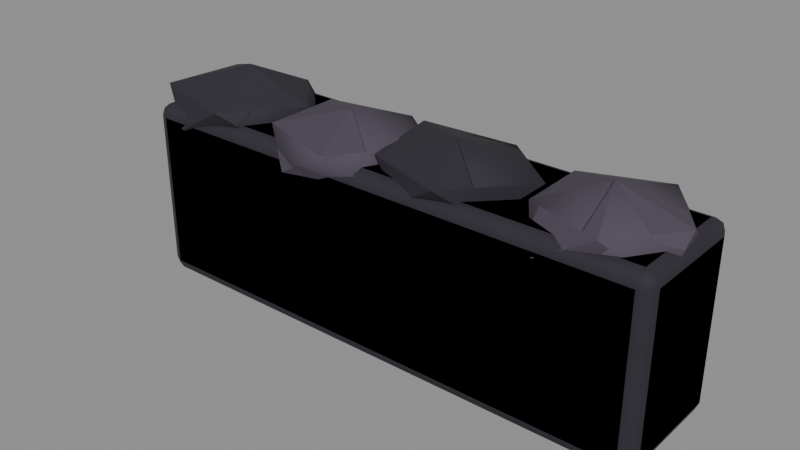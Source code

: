 # Source: lava_kerb.blend  (saved by Blender 5.3.31; exported with 4.5.12 LTS)
import bpy
from mathutils import Matrix  # noqa: F401  (used for matrix-valued properties, if any)

bpy.ops.wm.read_factory_settings(use_empty=True)
scene = bpy.context.scene
scene.name = 'Scene'

# ---- collections
col_source = bpy.data.collections.new('Source'); scene.collection.children.link(col_source)
col_export = bpy.data.collections.new('Export'); scene.collection.children.link(col_export)

# ---- materials (node trees are filled in below, after node groups)
mat_lavabasalt = bpy.data.materials.new('LavaBasalt')
mat_lavabasalt.diffuse_color = (0.02315, 0.0185, 0.02956, 1.0)
mat_lavabasaltlight = bpy.data.materials.new('LavaBasaltLight')
mat_lavabasaltlight.diffuse_color = (0.06848, 0.05448, 0.08022, 1.0)

# ---- material node trees
mat_lavabasalt.use_nodes = True; mat_lavabasalt.node_tree.nodes.clear()
_N = mat_lavabasalt.node_tree.nodes; _L = mat_lavabasalt.node_tree.links
n0 = _N.new('ShaderNodeBsdfPrincipled'); n0.name = 'Principled BSDF'; n0.location = (-200, 100)
n0.inputs[0].default_value = (0.02315, 0.0185, 0.02956, 1.0)
n0.inputs[2].default_value = 0.85
n0.inputs[10].default_value = 0.005
n1 = _N.new('ShaderNodeOutputMaterial'); n1.name = 'Material Output'; n1.location = (200, 100)
_L.new(n0.outputs[0], n1.inputs[0])
n1.is_active_output = True
mat_lavabasaltlight.use_nodes = True; mat_lavabasaltlight.node_tree.nodes.clear()
_N = mat_lavabasaltlight.node_tree.nodes; _L = mat_lavabasaltlight.node_tree.links
n0 = _N.new('ShaderNodeBsdfPrincipled'); n0.name = 'Principled BSDF'; n0.location = (-200, 100)
n0.inputs[0].default_value = (0.06848, 0.05448, 0.08022, 1.0)
n0.inputs[2].default_value = 0.85
n0.inputs[10].default_value = 0.005
n1 = _N.new('ShaderNodeOutputMaterial'); n1.name = 'Material Output'; n1.location = (200, 100)
_L.new(n0.outputs[0], n1.inputs[0])
n1.is_active_output = True

# ---- meshes
me_core = bpy.data.meshes.new('Core')
me_core.from_pydata([(-1.25, -0.3, -0.425), (-1.25, -0.3, 0.425), (-1.25, 0.3, -0.425), (-1.25, 0.3, 0.425), (1.25, -0.3, -0.425), (1.25, -0.3, 0.425), (1.25, 0.3, -0.425), (1.25, 0.3, 0.425)], [], [(0, 1, 3, 2), (2, 3, 7, 6), (6, 7, 5, 4), (4, 5, 1, 0), (2, 6, 4, 0), (7, 3, 1, 5)])
me_core.polygons.foreach_set('use_smooth', [True] * 6)
me_core.materials.append(mat_lavabasalt)
me_core.update()
me_cap0 = bpy.data.meshes.new('Cap0')
me_cap0.from_pydata([(0.0, 0.0, -0.05985), (0.3084, -0.1935, -0.05985), (-0.1208, -0.321, -0.05985), (-0.4073, 0.0, -0.05985), (-0.102, 0.2712, -0.05985), (0.3035, 0.1904, -0.05985), (0.1259, -0.3346, 0.08332), (-0.3264, -0.2048, 0.08252), (-0.2974, 0.1866, 0.0752), (0.09868, 0.2623, 0.06532), (0.3483, 0.0, 0.07125), (0.0, 0.0, 0.1912)], [], [(0, 1, 2), (1, 0, 5), (0, 2, 3), (0, 3, 4), (0, 4, 5), (1, 5, 10), (2, 1, 6), (3, 2, 7), (4, 3, 8), (5, 4, 9), (1, 10, 6), (2, 6, 7), (3, 7, 8), (4, 8, 9), (5, 9, 10), (6, 10, 11), (7, 6, 11), (8, 7, 11), (9, 8, 11), (10, 9, 11)])
me_cap0.materials.append(mat_lavabasalt)
me_cap0.update()
me_cap1 = bpy.data.meshes.new('Cap1')
me_cap1.from_pydata([(0.0, 0.0, -0.05985), (0.3087, -0.1937, -0.05985), (-0.1159, -0.3081, -0.05985), (-0.3564, 0.0, -0.05985), (-0.1004, 0.2669, -0.05985), (0.3187, 0.2, -0.05985), (0.1223, -0.325, 0.08095), (-0.2916, -0.1829, 0.07372), (-0.2909, 0.1825, 0.07354), (0.1011, 0.2689, 0.06696), (0.2995, 0.0, 0.06126), (0.0, 0.0, 0.1571)], [], [(0, 1, 2), (1, 0, 5), (0, 2, 3), (0, 3, 4), (0, 4, 5), (1, 5, 10), (2, 1, 6), (3, 2, 7), (4, 3, 8), (5, 4, 9), (1, 10, 6), (2, 6, 7), (3, 7, 8), (4, 8, 9), (5, 9, 10), (6, 10, 11), (7, 6, 11), (8, 7, 11), (9, 8, 11), (10, 9, 11)])
me_cap1.materials.append(mat_lavabasaltlight)
me_cap1.update()
me_cap2 = bpy.data.meshes.new('Cap2')
me_cap2.from_pydata([(0.0, 0.0, -0.05985), (0.2556, -0.1604, -0.05985), (-0.0933, -0.248, -0.05985), (-0.4186, 0.0, -0.05985), (-0.09923, 0.2638, -0.05985), (0.2536, 0.1592, -0.05985), (0.1165, -0.3097, 0.07712), (-0.2754, -0.1728, 0.06964), (-0.3281, 0.2059, 0.08295), (0.101, 0.2684, 0.06685), (0.4139, 0.0, 0.08466), (0.0, 0.0, 0.1543)], [], [(0, 1, 2), (1, 0, 5), (0, 2, 3), (0, 3, 4), (0, 4, 5), (1, 5, 10), (2, 1, 6), (3, 2, 7), (4, 3, 8), (5, 4, 9), (1, 10, 6), (2, 6, 7), (3, 7, 8), (4, 8, 9), (5, 9, 10), (6, 10, 11), (7, 6, 11), (8, 7, 11), (9, 8, 11), (10, 9, 11)])
me_cap2.materials.append(mat_lavabasalt)
me_cap2.update()
me_cap3 = bpy.data.meshes.new('Cap3')
me_cap3.from_pydata([(0.0, 0.0, -0.05985), (0.3338, -0.2094, -0.05985), (-0.1254, -0.3334, -0.05985), (-0.3091, 0.0, -0.05985), (-0.1143, 0.3038, -0.05985), (0.283, 0.1776, -0.05985), (0.112, -0.2978, 0.07415), (-0.2546, -0.1597, 0.06437), (-0.2606, 0.1635, 0.06588), (0.1089, 0.2894, 0.07206), (0.3255, 0.0, 0.06659), (0.0, 0.0, 0.1617)], [], [(0, 1, 2), (1, 0, 5), (0, 2, 3), (0, 3, 4), (0, 4, 5), (1, 5, 10), (2, 1, 6), (3, 2, 7), (4, 3, 8), (5, 4, 9), (1, 10, 6), (2, 6, 7), (3, 7, 8), (4, 8, 9), (5, 9, 10), (6, 10, 11), (7, 6, 11), (8, 7, 11), (9, 8, 11), (10, 9, 11)])
me_cap3.materials.append(mat_lavabasaltlight)
me_cap3.update()
me_kerb = bpy.data.meshes.new('Kerb')
me_kerb.from_pydata([(-1.19, -0.24, -0.005), (-1.19, -0.3, 0.055), (-1.25, -0.24, 0.055), (-1.19, -0.2824, 0.01257), (-1.225, -0.2746, 0.02036), (-1.232, -0.2824, 0.055), (-1.232, -0.24, 0.01257), (-1.19, -0.3, 0.785), (-1.19, -0.24, 0.845), (-1.25, -0.24, 0.785), (-1.19, -0.2824, 0.8274), (-1.225, -0.2746, 0.8196), (-1.232, -0.24, 0.8274), (-1.232, -0.2824, 0.785), (-1.19, 0.24, -0.005), (-1.25, 0.24, 0.055), (-1.19, 0.3, 0.055), (-1.232, 0.24, 0.01257), (-1.225, 0.2746, 0.02036), (-1.232, 0.2824, 0.055), (-1.19, 0.2824, 0.01257), (-1.19, 0.24, 0.845), (-1.19, 0.3, 0.785), (-1.25, 0.24, 0.785), (-1.19, 0.2824, 0.8274), (-1.225, 0.2746, 0.8196), (-1.232, 0.2824, 0.785), (-1.232, 0.24, 0.8274), (1.19, -0.24, -0.005), (1.25, -0.24, 0.055), (1.19, -0.3, 0.055), (1.232, -0.24, 0.01257), (1.225, -0.2746, 0.02036), (1.232, -0.2824, 0.055), (1.19, -0.2824, 0.01257), (1.19, -0.24, 0.845), (1.19, -0.3, 0.785), (1.25, -0.24, 0.785), (1.19, -0.2824, 0.8274), (1.225, -0.2746, 0.8196), (1.232, -0.2824, 0.785), (1.232, -0.24, 0.8274), (1.19, 0.24, -0.005), (1.19, 0.3, 0.055), (1.25, 0.24, 0.055), (1.19, 0.2824, 0.01257), (1.225, 0.2746, 0.02036), (1.232, 0.2824, 0.055), (1.232, 0.24, 0.01257), (1.19, 0.24, 0.845), (1.25, 0.24, 0.785), (1.19, 0.3, 0.785), (1.232, 0.24, 0.8274), (1.225, 0.2746, 0.8196), (1.232, 0.2824, 0.785), (1.19, 0.2824, 0.8274), (-0.9541, 0.01575, 0.7602), (-0.6457, -0.1778, 0.7602), (-1.075, -0.3052, 0.7602), (-1.361, 0.01575, 0.7602), (-1.056, 0.2869, 0.7602), (-0.6506, 0.2062, 0.7602), (-0.8282, -0.3188, 0.9033), (-1.28, -0.189, 0.9025), (-1.251, 0.2024, 0.8952), (-0.8554, 0.2781, 0.8853), (-0.6057, 0.01575, 0.8912), (-0.9541, 0.01575, 1.011), (-0.2934, -0.03574, 0.7602), (0.01536, -0.2295, 0.7602), (-0.4093, -0.3438, 0.7602), (-0.6498, -0.03574, 0.7602), (-0.3938, 0.2312, 0.7602), (0.02532, 0.1642, 0.7602), (-0.1711, -0.3608, 0.9009), (-0.5849, -0.2187, 0.8937), (-0.5842, 0.1468, 0.8935), (-0.1922, 0.2331, 0.887), (0.006102, -0.03574, 0.8813), (-0.2934, -0.03574, 0.9771), (0.2317, -0.01252, 0.7602), (0.4873, -0.1729, 0.7602), (0.1384, -0.2605, 0.7602), (-0.1868, -0.01252, 0.7602), (0.1325, 0.2512, 0.7602), (0.4854, 0.1466, 0.7602), (0.3482, -0.3222, 0.8971), (-0.04369, -0.1853, 0.8896), (-0.09633, 0.1933, 0.9029), (0.3327, 0.2559, 0.8869), (0.6456, -0.01252, 0.9047), (0.2317, -0.01252, 0.9743), (0.9038, 0.03103, 0.7602), (1.238, -0.1784, 0.7602), (0.7784, -0.3023, 0.7602), (0.5948, 0.03103, 0.7602), (0.7895, 0.3349, 0.7602), (1.187, 0.2086, 0.7602), (1.016, -0.2667, 0.8942), (0.6493, -0.1287, 0.8844), (0.6433, 0.1945, 0.8859), (1.013, 0.3204, 0.8921), (1.229, 0.03103, 0.8866), (0.9038, 0.03103, 0.9817)], [], [(0, 3, 4, 6), (1, 5, 4, 3), (2, 6, 4, 5), (7, 10, 11, 13), (8, 12, 11, 10), (9, 13, 11, 12), (14, 17, 18, 20), (15, 19, 18, 17), (16, 20, 18, 19), (21, 24, 25, 27), (22, 26, 25, 24), (23, 27, 25, 26), (28, 31, 32, 34), (29, 33, 32, 31), (30, 34, 32, 33), (35, 38, 39, 41), (36, 40, 39, 38), (37, 41, 39, 40), (42, 45, 46, 48), (43, 47, 46, 45), (44, 48, 46, 47), (49, 52, 53, 55), (50, 54, 53, 52), (51, 55, 53, 54), (14, 0, 6, 17), (17, 6, 2, 15), (1, 7, 13, 5), (5, 13, 9, 2), (8, 21, 27, 12), (12, 27, 23, 9), (22, 16, 19, 26), (26, 19, 15, 23), (42, 14, 20, 45), (45, 20, 16, 43), (21, 49, 55, 24), (24, 55, 51, 22), (50, 44, 47, 54), (54, 47, 43, 51), (28, 42, 48, 31), (31, 48, 44, 29), (49, 35, 41, 52), (52, 41, 37, 50), (36, 30, 33, 40), (40, 33, 29, 37), (0, 28, 34, 3), (3, 34, 30, 1), (35, 8, 10, 38), (38, 10, 7, 36), (14, 42, 28, 0), (2, 9, 23, 15), (30, 36, 7, 1), (49, 21, 8, 35), (16, 22, 51, 43), (44, 50, 37, 29), (56, 57, 58), (57, 56, 61), (56, 58, 59), (56, 59, 60), (56, 60, 61), (57, 61, 66), (58, 57, 62), (59, 58, 63), (60, 59, 64), (61, 60, 65), (57, 66, 62), (58, 62, 63), (59, 63, 64), (60, 64, 65), (61, 65, 66), (62, 66, 67), (63, 62, 67), (64, 63, 67), (65, 64, 67), (66, 65, 67), (68, 69, 70), (69, 68, 73), (68, 70, 71), (68, 71, 72), (68, 72, 73), (69, 73, 78), (70, 69, 74), (71, 70, 75), (72, 71, 76), (73, 72, 77), (69, 78, 74), (70, 74, 75), (71, 75, 76), (72, 76, 77), (73, 77, 78), (74, 78, 79), (75, 74, 79), (76, 75, 79), (77, 76, 79), (78, 77, 79), (80, 81, 82), (81, 80, 85), (80, 82, 83), (80, 83, 84), (80, 84, 85), (81, 85, 90), (82, 81, 86), (83, 82, 87), (84, 83, 88), (85, 84, 89), (81, 90, 86), (82, 86, 87), (83, 87, 88), (84, 88, 89), (85, 89, 90), (86, 90, 91), (87, 86, 91), (88, 87, 91), (89, 88, 91), (90, 89, 91), (92, 93, 94), (93, 92, 97), (92, 94, 95), (92, 95, 96), (92, 96, 97), (93, 97, 102), (94, 93, 98), (95, 94, 99), (96, 95, 100), (97, 96, 101), (93, 102, 98), (94, 98, 99), (95, 99, 100), (96, 100, 101), (97, 101, 102), (98, 102, 103), (99, 98, 103), (100, 99, 103), (101, 100, 103), (102, 101, 103)])
me_kerb.polygons.foreach_set('use_smooth', [True] * 134)
me_kerb.polygons.foreach_set('material_index', [1, 1, 1, 1, 1, 1, 1, 1, 1, 1, 1, 1, 1, 1, 1, 1, 1, 1, 1, 1, 1, 1, 1, 1, 1, 1, 1, 1, 1, 1, 1, 1, 1, 1, 1, 1, 1, 1, 1, 1, 1, 1, 1, 1, 1, 1, 1, 1, 1, 1, 1, 1, 1, 1, 1, 1, 1, 1, 1, 1, 1, 1, 1, 1, 1, 1, 1, 1, 1, 1, 1, 1, 1, 1, 2, 2, 2, 2, 2, 2, 2, 2, 2, 2, 2, 2, 2, 2, 2, 2, 2, 2, 2, 2, 1, 1, 1, 1, 1, 1, 1, 1, 1, 1, 1, 1, 1, 1, 1, 1, 1, 1, 1, 1, 2, 2, 2, 2, 2, 2, 2, 2, 2, 2, 2, 2, 2, 2, 2, 2, 2, 2, 2, 2])
me_kerb.materials.append(None)
me_kerb.materials.append(mat_lavabasalt)
me_kerb.materials.append(mat_lavabasaltlight)
me_kerb.update()
me_kerb.normals_split_custom_set([tuple(v) for v in zip(*[iter([-0.007135, -0.03351, -0.9994, -0.005271, -0.7071, -0.7071, -0.5774, -0.5774, -0.5773, -0.7069, -0.02471, -0.7069, -0.007159, -0.9997, -0.02267, -0.707, -0.707, -0.01662, -0.5774, -0.5774, -0.5773, -0.005271, -0.7071, -0.7071, -0.9992, -0.03317, -0.02229, -0.7069, -0.02471, -0.7069, -0.5774, -0.5774, -0.5773, -0.707, -0.707, -0.01662, -0.007161, -0.9997, 0.02266, -0.005271, -0.7071, 0.7071, -0.5774, -0.5773, 0.5773, -0.707, -0.707, 0.01662, -0.007133, -0.03351, 0.9994, -0.7069, -0.02471, 0.7069, -0.5774, -0.5773, 0.5773, -0.005271, -0.7071, 0.7071, -0.9992, -0.03316, 0.02229, -0.707, -0.707, 0.01662, -0.5774, -0.5773, 0.5773, -0.7069, -0.02471, 0.7069, -0.007133, 0.03351, -0.9994, -0.7069, 0.02471, -0.7069, -0.5774, 0.5773, -0.5773, -0.005271, 0.7071, -0.7071, -0.9992, 0.03316, -0.02229, -0.707, 0.707, -0.01662, -0.5774, 0.5773, -0.5773, -0.7069, 0.02471, -0.7069, -0.007161, 0.9997, -0.02266, -0.005271, 0.7071, -0.7071, -0.5774, 0.5773, -0.5773, -0.707, 0.707, -0.01662, -0.007135, 0.03351, 0.9994, -0.005271, 0.7071, 0.7071, -0.5774, 0.5774, 0.5773, -0.7069, 0.02471, 0.7069, -0.007159, 0.9997, 0.02267, -0.707, 0.707, 0.01662, -0.5774, 0.5774, 0.5773, -0.005271, 0.7071, 0.7071, -0.9992, 0.03317, 0.02229, -0.7069, 0.02471, 0.7069, -0.5774, 0.5774, 0.5773, -0.707, 0.707, 0.01662, 0.007133, -0.03351, -0.9994, 0.7069, -0.02471, -0.7069, 0.5774, -0.5773, -0.5773, 0.005271, -0.7071, -0.7071, 0.9992, -0.03316, -0.02229, 0.707, -0.707, -0.01662, 0.5774, -0.5773, -0.5773, 0.7069, -0.02471, -0.7069, 0.007161, -0.9997, -0.02266, 0.005271, -0.7071, -0.7071, 0.5774, -0.5773, -0.5773, 0.707, -0.707, -0.01662, 0.007135, -0.03351, 0.9994, 0.005271, -0.7071, 0.7071, 0.5774, -0.5774, 0.5773, 0.7069, -0.02471, 0.7069, 0.007159, -0.9997, 0.02267, 0.707, -0.707, 0.01662, 0.5774, -0.5774, 0.5773, 0.005271, -0.7071, 0.7071, 0.9992, -0.03317, 0.02229, 0.7069, -0.02471, 0.7069, 0.5774, -0.5774, 0.5773, 0.707, -0.707, 0.01662, 0.007135, 0.03351, -0.9994, 0.005271, 0.7071, -0.7071, 0.5774, 0.5774, -0.5773, 0.7069, 0.02471, -0.7069, 0.007159, 0.9997, -0.02267, 0.707, 0.707, -0.01662, 0.5774, 0.5774, -0.5773, 0.005271, 0.7071, -0.7071, 0.9992, 0.03317, -0.02229, 0.7069, 0.02471, -0.7069, 0.5774, 0.5774, -0.5773, 0.707, 0.707, -0.01662, 0.007133, 0.03351, 0.9994, 0.7069, 0.02471, 0.7069, 0.5774, 0.5773, 0.5773, 0.005271, 0.7071, 0.7071, 0.9992, 0.03316, 0.02229, 0.707, 0.707, 0.01662, 0.5774, 0.5773, 0.5773, 0.7069, 0.02471, 0.7069, 0.007161, 0.9997, 0.02266, 0.005271, 0.7071, 0.7071, 0.5774, 0.5773, 0.5773, 0.707, 0.707, 0.01662, -0.007133, 0.03351, -0.9994, -0.007135, -0.03351, -0.9994, -0.7069, -0.02471, -0.7069, -0.7069, 0.02471, -0.7069, -0.7069, 0.02471, -0.7069, -0.7069, -0.02471, -0.7069, -0.9992, -0.03317, -0.02229, -0.9992, 0.03316, -0.02229, -0.007159, -0.9997, -0.02267, -0.007161, -0.9997, 0.02266, -0.707, -0.707, 0.01662, -0.707, -0.707, -0.01662, -0.707, -0.707, -0.01662, -0.707, -0.707, 0.01662, -0.9992, -0.03316, 0.02229, -0.9992, -0.03317, -0.02229, -0.007133, -0.03351, 0.9994, -0.007135, 0.03351, 0.9994, -0.7069, 0.02471, 0.7069, -0.7069, -0.02471, 0.7069, -0.7069, -0.02471, 0.7069, -0.7069, 0.02471, 0.7069, -0.9992, 0.03317, 0.02229, -0.9992, -0.03316, 0.02229, -0.007159, 0.9997, 0.02267, -0.007161, 0.9997, -0.02266, -0.707, 0.707, -0.01662, -0.707, 0.707, 0.01662, -0.707, 0.707, 0.01662, -0.707, 0.707, -0.01662, -0.9992, 0.03316, -0.02229, -0.9992, 0.03317, 0.02229, 0.007135, 0.03351, -0.9994, -0.007133, 0.03351, -0.9994, -0.005271, 0.7071, -0.7071, 0.005271, 0.7071, -0.7071, 0.005271, 0.7071, -0.7071, -0.005271, 0.7071, -0.7071, -0.007161, 0.9997, -0.02266, 0.007159, 0.9997, -0.02267, -0.007135, 0.03351, 0.9994, 0.007133, 0.03351, 0.9994, 0.005271, 0.7071, 0.7071, -0.005271, 0.7071, 0.7071, -0.005271, 0.7071, 0.7071, 0.005271, 0.7071, 0.7071, 0.007161, 0.9997, 0.02266, -0.007159, 0.9997, 0.02267, 0.9992, 0.03316, 0.02229, 0.9992, 0.03317, -0.02229, 0.707, 0.707, -0.01662, 0.707, 0.707, 0.01662, 0.707, 0.707, 0.01662, 0.707, 0.707, -0.01662, 0.007159, 0.9997, -0.02267, 0.007161, 0.9997, 0.02266, 0.007133, -0.03351, -0.9994, 0.007135, 0.03351, -0.9994, 0.7069, 0.02471, -0.7069, 0.7069, -0.02471, -0.7069, 0.7069, -0.02471, -0.7069, 0.7069, 0.02471, -0.7069, 0.9992, 0.03317, -0.02229, 0.9992, -0.03316, -0.02229, 0.007133, 0.03351, 0.9994, 0.007135, -0.03351, 0.9994, 0.7069, -0.02471, 0.7069, 0.7069, 0.02471, 0.7069, 0.7069, 0.02471, 0.7069, 0.7069, -0.02471, 0.7069, 0.9992, -0.03317, 0.02229, 0.9992, 0.03316, 0.02229, 0.007159, -0.9997, 0.02267, 0.007161, -0.9997, -0.02266, 0.707, -0.707, -0.01662, 0.707, -0.707, 0.01662, 0.707, -0.707, 0.01662, 0.707, -0.707, -0.01662, 0.9992, -0.03316, -0.02229, 0.9992, -0.03317, 0.02229, -0.007135, -0.03351, -0.9994, 0.007133, -0.03351, -0.9994, 0.005271, -0.7071, -0.7071, -0.005271, -0.7071, -0.7071, -0.005271, -0.7071, -0.7071, 0.005271, -0.7071, -0.7071, 0.007161, -0.9997, -0.02266, -0.007159, -0.9997, -0.02267, 0.007135, -0.03351, 0.9994, -0.007133, -0.03351, 0.9994, -0.005271, -0.7071, 0.7071, 0.005271, -0.7071, 0.7071, 0.005271, -0.7071, 0.7071, -0.005271, -0.7071, 0.7071, -0.007161, -0.9997, 0.02266, 0.007159, -0.9997, 0.02267, -0.007133, 0.03351, -0.9994, 0.007135, 0.03351, -0.9994, 0.007133, -0.03351, -0.9994, -0.007135, -0.03351, -0.9994, -0.9992, -0.03317, -0.02229, -0.9992, -0.03316, 0.02229, -0.9992, 0.03317, 0.02229, -0.9992, 0.03316, -0.02229, 0.007161, -0.9997, -0.02266, 0.007159, -0.9997, 0.02267, -0.007161, -0.9997, 0.02266, -0.007159, -0.9997, -0.02267, 0.007133, 0.03351, 0.9994, -0.007135, 0.03351, 0.9994, -0.007133, -0.03351, 0.9994, 0.007135, -0.03351, 0.9994, -0.007161, 0.9997, -0.02266, -0.007159, 0.9997, 0.02267, 0.007161, 0.9997, 0.02266, 0.007159, 0.9997, -0.02267, 0.9992, 0.03317, -0.02229, 0.9992, 0.03316, 0.02229, 0.9992, -0.03317, 0.02229, 0.9992, -0.03316, -0.02229, 2.383e-08, 0.0, -1.0, 0.7146, -0.477, -0.5117, -0.2296, -0.792, -0.5657, 0.7146, -0.477, -0.5117, 2.383e-08, 0.0, -1.0, 0.6743, 0.5935, -0.4394, 2.383e-08, 0.0, -1.0, -0.2296, -0.792, -0.5657, -0.8816, 0.06198, -0.468, 2.383e-08, 0.0, -1.0, -0.8816, 0.06198, -0.468, -0.173, 0.8011, -0.573, 2.383e-08, 0.0, -1.0, -0.173, 0.8011, -0.573, 0.6743, 0.5935, -0.4394, 0.7146, -0.477, -0.5117, 0.6743, 0.5935, -0.4394, 0.865, 0.05043, 0.4992, -0.2296, -0.792, -0.5657, 0.7146, -0.477, -0.5117, 0.2976, -0.8597, 0.4151, -0.8816, 0.06198, -0.468, -0.2296, -0.792, -0.5657, -0.7107, -0.5484, 0.4407, -0.173, 0.8011, -0.573, -0.8816, 0.06198, -0.468, -0.6325, 0.6399, 0.4364, 0.6743, 0.5935, -0.4394, -0.173, 0.8011, -0.573, 0.2189, 0.8466, 0.485, 0.7146, -0.477, -0.5117, 0.865, 0.05043, 0.4992, 0.2976, -0.8597, 0.4151, -0.2296, -0.792, -0.5657, 0.2976, -0.8597, 0.4151, -0.7107, -0.5484, 0.4407, -0.8816, 0.06198, -0.468, -0.7107, -0.5484, 0.4407, -0.6325, 0.6399, 0.4364, -0.173, 0.8011, -0.573, -0.6325, 0.6399, 0.4364, 0.2189, 0.8466, 0.485, 0.6743, 0.5935, -0.4394, 0.2189, 0.8466, 0.485, 0.865, 0.05043, 0.4992, 0.2976, -0.8597, 0.4151, 0.865, 0.05043, 0.4992, 0.02577, 0.05894, 0.9979, -0.7107, -0.5484, 0.4407, 0.2976, -0.8597, 0.4151, 0.02577, 0.05894, 0.9979, -0.6325, 0.6399, 0.4364, -0.7107, -0.5484, 0.4407, 0.02577, 0.05894, 0.9979, 0.2189, 0.8466, 0.485, -0.6325, 0.6399, 0.4364, 0.02577, 0.05894, 0.9979, 0.865, 0.05043, 0.4992, 0.2189, 0.8466, 0.485, 0.02577, 0.05894, 0.9979, 4.629e-11, 0.0, -1.0, 0.7696, -0.4649, -0.4377, -0.2774, -0.7923, -0.5434, 0.7696, -0.4649, -0.4377, 4.629e-11, 0.0, -1.0, 0.7494, 0.5561, -0.3593, 4.629e-11, 0.0, -1.0, -0.2774, -0.7923, -0.5434, -0.8472, 0.01847, -0.531, 4.629e-11, 0.0, -1.0, -0.8472, 0.01847, -0.531, -0.2036, 0.7832, -0.5875, 4.629e-11, 0.0, -1.0, -0.2036, 0.7832, -0.5875, 0.7494, 0.5561, -0.3593, 0.7696, -0.4649, -0.4377, 0.7494, 0.5561, -0.3593, 0.7452, 0.0192, 0.6666, -0.2774, -0.7923, -0.5434, 0.7696, -0.4649, -0.4377, 0.285, -0.8418, 0.4584, -0.8472, 0.01847, -0.531, -0.2774, -0.7923, -0.5434, -0.7156, -0.5183, 0.4682, -0.2036, 0.7832, -0.5875, -0.8472, 0.01847, -0.531, -0.6834, 0.5923, 0.4268, 0.7494, 0.5561, -0.3593, -0.2036, 0.7832, -0.5875, 0.2116, 0.8232, 0.5268, 0.7696, -0.4649, -0.4377, 0.7452, 0.0192, 0.6666, 0.285, -0.8418, 0.4584, -0.2774, -0.7923, -0.5434, 0.285, -0.8418, 0.4584, -0.7156, -0.5183, 0.4682, -0.8472, 0.01847, -0.531, -0.7156, -0.5183, 0.4682, -0.6834, 0.5923, 0.4268, -0.2036, 0.7832, -0.5875, -0.6834, 0.5923, 0.4268, 0.2116, 0.8232, 0.5268, 0.7494, 0.5561, -0.3593, 0.2116, 0.8232, 0.5268, 0.7452, 0.0192, 0.6666, 0.285, -0.8418, 0.4584, 0.7452, 0.0192, 0.6666, 0.03091, 0.0341, 0.9989, -0.7156, -0.5183, 0.4682, 0.285, -0.8418, 0.4584, 0.03091, 0.0341, 0.9989, -0.6834, 0.5923, 0.4268, -0.7156, -0.5183, 0.4682, 0.03091, 0.0341, 0.9989, 0.2116, 0.8232, 0.5268, -0.6834, 0.5923, 0.4268, 0.03091, 0.0341, 0.9989, 0.7452, 0.0192, 0.6666, 0.2116, 0.8232, 0.5268, 0.03091, 0.0341, 0.9989, -6.623e-09, 0.0, -1.0, 0.5194, -0.4636, -0.7178, -0.2117, -0.7064, -0.6754, 0.5194, -0.4636, -0.7178, -6.623e-09, 0.0, -1.0, 0.5262, 0.529, -0.6657, -6.623e-09, 0.0, -1.0, -0.2117, -0.7064, -0.6754, -0.9023, -0.08281, -0.4231, -6.623e-09, 0.0, -1.0, -0.9023, -0.08281, -0.4231, -0.1205, 0.7594, -0.6394, -6.623e-09, 0.0, -1.0, -0.1205, 0.7594, -0.6394, 0.5262, 0.529, -0.6657, 0.5194, -0.4636, -0.7178, 0.5262, 0.529, -0.6657, 0.9497, 0.03087, 0.3117, -0.2117, -0.7064, -0.6754, 0.5194, -0.4636, -0.7178, 0.2253, -0.9102, 0.3476, -0.9023, -0.08281, -0.4231, -0.2117, -0.7064, -0.6754, -0.5966, -0.6421, 0.4815, -0.1205, 0.7594, -0.6394, -0.9023, -0.08281, -0.4231, -0.6569, 0.6236, 0.4237, 0.5262, 0.529, -0.6657, -0.1205, 0.7594, -0.6394, 0.2593, 0.8716, 0.416, 0.5194, -0.4636, -0.7178, 0.9497, 0.03087, 0.3117, 0.2253, -0.9102, 0.3476, -0.2117, -0.7064, -0.6754, 0.2253, -0.9102, 0.3476, -0.5966, -0.6421, 0.4815, -0.9023, -0.08281, -0.4231, -0.5966, -0.6421, 0.4815, -0.6569, 0.6236, 0.4237, -0.1205, 0.7594, -0.6394, -0.6569, 0.6236, 0.4237, 0.2593, 0.8716, 0.416, 0.5262, 0.529, -0.6657, 0.2593, 0.8716, 0.416, 0.9497, 0.03087, 0.3117, 0.2253, -0.9102, 0.3476, 0.9497, 0.03087, 0.3117, -0.01043, 0.008585, 0.9999, -0.5966, -0.6421, 0.4815, 0.2253, -0.9102, 0.3476, -0.01043, 0.008585, 0.9999, -0.6569, 0.6236, 0.4237, -0.5966, -0.6421, 0.4815, -0.01043, 0.008585, 0.9999, 0.2593, 0.8716, 0.416, -0.6569, 0.6236, 0.4237, -0.01043, 0.008585, 0.9999, 0.9497, 0.03087, 0.3117, 0.2593, 0.8716, 0.416, -0.01043, 0.008585, 0.9999, -3.753e-08, 0.0, -1.0, 0.7703, -0.5107, -0.3819, -0.3514, -0.8452, -0.4026, 0.7703, -0.5107, -0.3819, -3.753e-08, 0.0, -1.0, 0.6877, 0.5248, -0.5016, -3.753e-08, 0.0, -1.0, -0.3514, -0.8452, -0.4026, -0.8344, 0.001957, -0.5512, -3.753e-08, 0.0, -1.0, -0.8344, 0.001957, -0.5512, -0.3002, 0.8292, -0.4714, -3.753e-08, 0.0, -1.0, -0.3002, 0.8292, -0.4714, 0.6877, 0.5248, -0.5016, 0.7703, -0.5107, -0.3819, 0.6877, 0.5248, -0.5016, 0.8131, 0.07082, 0.5779, -0.3514, -0.8452, -0.4026, 0.7703, -0.5107, -0.3819, 0.2254, -0.7879, 0.5731, -0.8344, 0.001957, -0.5512, -0.3514, -0.8452, -0.4026, -0.7303, -0.429, 0.5317, -0.3002, 0.8292, -0.4714, -0.8344, 0.001957, -0.5512, -0.7378, 0.4723, 0.4822, 0.6877, 0.5248, -0.5016, -0.3002, 0.8292, -0.4714, 0.2693, 0.8334, 0.4826, 0.7703, -0.5107, -0.3819, 0.8131, 0.07082, 0.5779, 0.2254, -0.7879, 0.5731, -0.3514, -0.8452, -0.4026, 0.2254, -0.7879, 0.5731, -0.7303, -0.429, 0.5317, -0.8344, 0.001957, -0.5512, -0.7303, -0.429, 0.5317, -0.7378, 0.4723, 0.4822, -0.3002, 0.8292, -0.4714, -0.7378, 0.4723, 0.4822, 0.2693, 0.8334, 0.4826, 0.6877, 0.5248, -0.5016, 0.2693, 0.8334, 0.4826, 0.8131, 0.07082, 0.5779, 0.2254, -0.7879, 0.5731, 0.8131, 0.07082, 0.5779, -0.01768, 0.002567, 0.9998, -0.7303, -0.429, 0.5317, 0.2254, -0.7879, 0.5731, -0.01768, 0.002567, 0.9998, -0.7378, 0.4723, 0.4822, -0.7303, -0.429, 0.5317, -0.01768, 0.002567, 0.9998, 0.2693, 0.8334, 0.4826, -0.7378, 0.4723, 0.4822, -0.01768, 0.002567, 0.9998, 0.8131, 0.07082, 0.5779, 0.2693, 0.8334, 0.4826, -0.01768, 0.002567, 0.9998])] * 3)])

# ---- objects
ob_core = bpy.data.objects.new('Core', me_core)
ob_cap0 = bpy.data.objects.new('Cap0', me_cap0)
ob_cap1 = bpy.data.objects.new('Cap1', me_cap1)
ob_cap2 = bpy.data.objects.new('Cap2', me_cap2)
ob_cap3 = bpy.data.objects.new('Cap3', me_cap3)
ob_kerb = bpy.data.objects.new('Kerb', me_kerb)

# ---- transforms, parenting, visibility, modifiers, constraints
ob_core.location = (0.0, 0.0, 0.42)
_m = ob_core.modifiers.new('Bevel', 'BEVEL')
_m.width = 0.06
_m.width_pct = 0.06
_m.segments = 2
_m.angle_limit = 0.6109
_m = ob_core.modifiers.new('WeightedNormal', 'WEIGHTED_NORMAL')
_m.keep_sharp = True
ob_cap0.location = (-0.9541, 0.01575, 0.82)
ob_cap1.location = (-0.2934, -0.03574, 0.82)
ob_cap2.location = (0.2317, -0.01252, 0.82)
ob_cap3.location = (0.9038, 0.03103, 0.82)
ob_kerb.location = (0.0, 0.0, 0.0)

# ---- collection membership
col_source.objects.link(ob_core)
col_source.objects.link(ob_cap0)
col_source.objects.link(ob_cap1)
col_source.objects.link(ob_cap2)
col_source.objects.link(ob_cap3)
col_export.objects.link(ob_kerb)

# ---- scene / render settings (as saved in the file)
scene.frame_start = 1; scene.frame_end = 250; scene.frame_set(1)
scene.render.engine = 'BLENDER_EEVEE_NEXT'
scene.render.bake_bias = 0.0
scene.render.bake_samples = 0
scene.render.compositor_device = 'GPU'
scene.eevee.use_volume_custom_range = False
scene.eevee.fast_gi_thickness_near = 0.1
scene.eevee.fast_gi_thickness_far = 0.0
scene.eevee.ray_tracing_options.screen_trace_thickness = 0.1
bpy.context.view_layer.update()

# ---- added for rendering (the .blend has no active camera and no usable light): camera, sun + grey world if the file has none
cam_auto = bpy.data.cameras.new('AutoCamera')
cam_auto.lens = 50.0
cam_auto.sensor_width = 36.0
cam_auto.clip_end = 1000.0
ob_auto_camera = bpy.data.objects.new('AutoCamera', cam_auto)
scene.collection.objects.link(ob_auto_camera)
ob_auto_camera.location = (2.61562, -3.21853, 2.64014)
ob_auto_camera.rotation_euler = (1.09748, -7.21219e-08, 0.694738)
scene.camera = ob_auto_camera
light_auto_sun = bpy.data.lights.new('AutoSun', 'SUN')
light_auto_sun.energy = 3.0
light_auto_sun.angle = 0.0523599
ob_auto_sun = bpy.data.objects.new('AutoSun', light_auto_sun)
scene.collection.objects.link(ob_auto_sun)
ob_auto_sun.rotation_euler = (0.872665, 0.174533, 0.523599)
if scene.world is None:
    world_auto = bpy.data.worlds.new('AutoWorld')
    world_auto.color = (0.3, 0.3, 0.3)
    scene.world = world_auto
bpy.context.view_layer.update()
